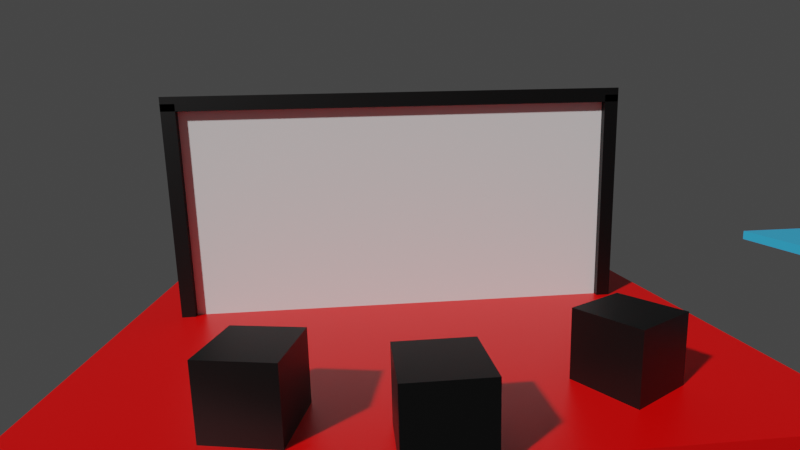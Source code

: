 # Source: PortalDemo.blend  (saved by Blender 3.1.7; exported with 4.5.12 LTS)
import bpy
from mathutils import Matrix  # noqa: F401  (used for matrix-valued properties, if any)

bpy.ops.wm.read_factory_settings(use_empty=True)
scene = bpy.context.scene
scene.name = 'Scene'

# ---- collections
col_collection = bpy.data.collections.new('Collection'); scene.collection.children.link(col_collection)
col_gate = bpy.data.collections.new('Gate'); col_collection.children.link(col_gate)
col_gate_001 = bpy.data.collections.new('Gate.001'); col_collection.children.link(col_gate_001)

# ---- materials (node trees are filled in below, after node groups)
mat_material = bpy.data.materials.new('Material')
mat_material.alpha_threshold = 0.0
mat_material.use_transparent_shadow = False
mat_material.line_color = (0.0, 0.0, 0.0, 1.0)
mat_material_001 = bpy.data.materials.new('Material.001')
mat_material_001.alpha_threshold = 0.0
mat_material_001.use_transparent_shadow = False
mat_material_001.line_color = (0.0, 0.0, 0.0, 1.0)
mat_render_0 = bpy.data.materials.new('render_0')
mat_render_0.use_transparent_shadow = False
mat_render_1 = bpy.data.materials.new('render_1')
mat_render_1.use_transparent_shadow = False
mat_black = bpy.data.materials.new('Black')
mat_black.use_transparent_shadow = False
mat_black_001 = bpy.data.materials.new('Black.001')
mat_black_001.use_transparent_shadow = False
mat_black_002 = bpy.data.materials.new('Black.002')
mat_black_002.use_transparent_shadow = False
mat_black_003 = bpy.data.materials.new('Black.003')
mat_black_003.use_transparent_shadow = False
mat_black_004 = bpy.data.materials.new('Black.004')
mat_black_004.use_transparent_shadow = False
mat_black_005 = bpy.data.materials.new('Black.005')
mat_black_005.use_transparent_shadow = False
mat_black_006 = bpy.data.materials.new('Black.006')
mat_black_006.use_transparent_shadow = False
mat_black_007 = bpy.data.materials.new('Black.007')
mat_black_007.use_transparent_shadow = False
mat_black_008 = bpy.data.materials.new('Black.008')
mat_black_008.use_transparent_shadow = False
mat_black_009 = bpy.data.materials.new('Black.009')
mat_black_009.use_transparent_shadow = False
mat_black_010 = bpy.data.materials.new('Black.010')
mat_black_010.use_transparent_shadow = False
mat_black_011 = bpy.data.materials.new('Black.011')
mat_black_011.use_transparent_shadow = False
mat_black_012 = bpy.data.materials.new('Black.012')
mat_black_012.use_transparent_shadow = False
mat_black_013 = bpy.data.materials.new('Black.013')
mat_black_013.use_transparent_shadow = False

# ---- material node trees
mat_material.use_nodes = True; mat_material.node_tree.nodes.clear()
_N = mat_material.node_tree.nodes; _L = mat_material.node_tree.links
n0 = _N.new('ShaderNodeOutputMaterial'); n0.name = 'Material Output'; n0.location = (300, 300)
n1 = _N.new('ShaderNodeBsdfPrincipled'); n1.name = 'Principled BSDF'; n1.location = (10, 300)
n1.distribution = 'GGX'
n1.subsurface_method = 'RANDOM_WALK_SKIN'
n1.inputs[0].default_value = (0.8, 0.0, 0.0, 1.0)
n1.inputs[2].default_value = 0.4
n1.inputs[3].default_value = 1.45
n1.inputs[27].default_value = (0.0, 0.0, 0.0, 1.0)
n1.inputs[28].default_value = 1.0
_L.new(n1.outputs[0], n0.inputs[0])
n0.is_active_output = True
mat_material_001.use_nodes = True; mat_material_001.node_tree.nodes.clear()
_N = mat_material_001.node_tree.nodes; _L = mat_material_001.node_tree.links
n0 = _N.new('ShaderNodeOutputMaterial'); n0.name = 'Material Output'; n0.location = (300, 300)
n1 = _N.new('ShaderNodeBsdfPrincipled'); n1.name = 'Principled BSDF'; n1.location = (10, 300)
n1.distribution = 'GGX'
n1.subsurface_method = 'RANDOM_WALK_SKIN'
n1.inputs[0].default_value = (0.03916, 0.4409, 0.8, 1.0)
n1.inputs[2].default_value = 0.4
n1.inputs[3].default_value = 1.45
n1.inputs[27].default_value = (0.0, 0.0, 0.0, 1.0)
n1.inputs[28].default_value = 1.0
_L.new(n1.outputs[0], n0.inputs[0])
n0.is_active_output = True
mat_render_0.use_nodes = True; mat_render_0.node_tree.nodes.clear()
_N = mat_render_0.node_tree.nodes; _L = mat_render_0.node_tree.links
n0 = _N.new('ShaderNodeBsdfPrincipled'); n0.name = 'Principled BSDF'; n0.location = (10, 300)
n0.distribution = 'GGX'
n0.subsurface_method = 'RANDOM_WALK_SKIN'
n0.inputs[3].default_value = 1.45
n0.inputs[27].default_value = (0.0, 0.0, 0.0, 1.0)
n0.inputs[28].default_value = 1.0
n1 = _N.new('ShaderNodeOutputMaterial'); n1.name = 'Material Output'; n1.location = (300, 300)
_L.new(n0.outputs[0], n1.inputs[0])
n1.is_active_output = True
mat_render_1.use_nodes = True; mat_render_1.node_tree.nodes.clear()
_N = mat_render_1.node_tree.nodes; _L = mat_render_1.node_tree.links
n0 = _N.new('ShaderNodeBsdfPrincipled'); n0.name = 'Principled BSDF'; n0.location = (10, 300)
n0.distribution = 'GGX'
n0.subsurface_method = 'RANDOM_WALK_SKIN'
n0.inputs[3].default_value = 1.45
n0.inputs[27].default_value = (0.0, 0.0, 0.0, 1.0)
n0.inputs[28].default_value = 1.0
n1 = _N.new('ShaderNodeOutputMaterial'); n1.name = 'Material Output'; n1.location = (300, 300)
_L.new(n0.outputs[0], n1.inputs[0])
n1.is_active_output = True
mat_black.use_nodes = True; mat_black.node_tree.nodes.clear()
_N = mat_black.node_tree.nodes; _L = mat_black.node_tree.links
n0 = _N.new('ShaderNodeBsdfPrincipled'); n0.name = 'Principled BSDF'; n0.location = (10, 300)
n0.distribution = 'GGX'
n0.subsurface_method = 'RANDOM_WALK_SKIN'
n0.inputs[0].default_value = (0.0, 0.0, 0.0, 1.0)
n0.inputs[3].default_value = 1.45
n0.inputs[27].default_value = (0.0, 0.0, 0.0, 1.0)
n0.inputs[28].default_value = 1.0
n1 = _N.new('ShaderNodeOutputMaterial'); n1.name = 'Material Output'; n1.location = (300, 300)
_L.new(n0.outputs[0], n1.inputs[0])
n1.is_active_output = True
mat_black_001.use_nodes = True; mat_black_001.node_tree.nodes.clear()
_N = mat_black_001.node_tree.nodes; _L = mat_black_001.node_tree.links
n0 = _N.new('ShaderNodeBsdfPrincipled'); n0.name = 'Principled BSDF'; n0.location = (10, 300)
n0.distribution = 'GGX'
n0.subsurface_method = 'RANDOM_WALK_SKIN'
n0.inputs[0].default_value = (0.0, 0.0, 0.0, 1.0)
n0.inputs[3].default_value = 1.45
n0.inputs[27].default_value = (0.0, 0.0, 0.0, 1.0)
n0.inputs[28].default_value = 1.0
n1 = _N.new('ShaderNodeOutputMaterial'); n1.name = 'Material Output'; n1.location = (300, 300)
_L.new(n0.outputs[0], n1.inputs[0])
n1.is_active_output = True
mat_black_002.use_nodes = True; mat_black_002.node_tree.nodes.clear()
_N = mat_black_002.node_tree.nodes; _L = mat_black_002.node_tree.links
n0 = _N.new('ShaderNodeBsdfPrincipled'); n0.name = 'Principled BSDF'; n0.location = (10, 300)
n0.distribution = 'GGX'
n0.subsurface_method = 'RANDOM_WALK_SKIN'
n0.inputs[0].default_value = (0.0, 0.0, 0.0, 1.0)
n0.inputs[3].default_value = 1.45
n0.inputs[27].default_value = (0.0, 0.0, 0.0, 1.0)
n0.inputs[28].default_value = 1.0
n1 = _N.new('ShaderNodeOutputMaterial'); n1.name = 'Material Output'; n1.location = (300, 300)
_L.new(n0.outputs[0], n1.inputs[0])
n1.is_active_output = True
mat_black_003.use_nodes = True; mat_black_003.node_tree.nodes.clear()
_N = mat_black_003.node_tree.nodes; _L = mat_black_003.node_tree.links
n0 = _N.new('ShaderNodeBsdfPrincipled'); n0.name = 'Principled BSDF'; n0.location = (10, 300)
n0.distribution = 'GGX'
n0.subsurface_method = 'RANDOM_WALK_SKIN'
n0.inputs[0].default_value = (0.0, 0.0, 0.0, 1.0)
n0.inputs[3].default_value = 1.45
n0.inputs[27].default_value = (0.0, 0.0, 0.0, 1.0)
n0.inputs[28].default_value = 1.0
n1 = _N.new('ShaderNodeOutputMaterial'); n1.name = 'Material Output'; n1.location = (300, 300)
_L.new(n0.outputs[0], n1.inputs[0])
n1.is_active_output = True
mat_black_004.use_nodes = True; mat_black_004.node_tree.nodes.clear()
_N = mat_black_004.node_tree.nodes; _L = mat_black_004.node_tree.links
n0 = _N.new('ShaderNodeBsdfPrincipled'); n0.name = 'Principled BSDF'; n0.location = (10, 300)
n0.distribution = 'GGX'
n0.subsurface_method = 'RANDOM_WALK_SKIN'
n0.inputs[0].default_value = (0.0, 0.0, 0.0, 1.0)
n0.inputs[3].default_value = 1.45
n0.inputs[27].default_value = (0.0, 0.0, 0.0, 1.0)
n0.inputs[28].default_value = 1.0
n1 = _N.new('ShaderNodeOutputMaterial'); n1.name = 'Material Output'; n1.location = (300, 300)
_L.new(n0.outputs[0], n1.inputs[0])
n1.is_active_output = True
mat_black_005.use_nodes = True; mat_black_005.node_tree.nodes.clear()
_N = mat_black_005.node_tree.nodes; _L = mat_black_005.node_tree.links
n0 = _N.new('ShaderNodeBsdfPrincipled'); n0.name = 'Principled BSDF'; n0.location = (10, 300)
n0.distribution = 'GGX'
n0.subsurface_method = 'RANDOM_WALK_SKIN'
n0.inputs[0].default_value = (0.0, 0.0, 0.0, 1.0)
n0.inputs[3].default_value = 1.45
n0.inputs[27].default_value = (0.0, 0.0, 0.0, 1.0)
n0.inputs[28].default_value = 1.0
n1 = _N.new('ShaderNodeOutputMaterial'); n1.name = 'Material Output'; n1.location = (300, 300)
_L.new(n0.outputs[0], n1.inputs[0])
n1.is_active_output = True
mat_black_006.use_nodes = True; mat_black_006.node_tree.nodes.clear()
_N = mat_black_006.node_tree.nodes; _L = mat_black_006.node_tree.links
n0 = _N.new('ShaderNodeBsdfPrincipled'); n0.name = 'Principled BSDF'; n0.location = (10, 300)
n0.distribution = 'GGX'
n0.subsurface_method = 'RANDOM_WALK_SKIN'
n0.inputs[0].default_value = (0.0, 0.0, 0.0, 1.0)
n0.inputs[3].default_value = 1.45
n0.inputs[27].default_value = (0.0, 0.0, 0.0, 1.0)
n0.inputs[28].default_value = 1.0
n1 = _N.new('ShaderNodeOutputMaterial'); n1.name = 'Material Output'; n1.location = (300, 300)
_L.new(n0.outputs[0], n1.inputs[0])
n1.is_active_output = True
mat_black_007.use_nodes = True; mat_black_007.node_tree.nodes.clear()
_N = mat_black_007.node_tree.nodes; _L = mat_black_007.node_tree.links
n0 = _N.new('ShaderNodeBsdfPrincipled'); n0.name = 'Principled BSDF'; n0.location = (10, 300)
n0.distribution = 'GGX'
n0.subsurface_method = 'RANDOM_WALK_SKIN'
n0.inputs[0].default_value = (0.0, 0.0, 0.0, 1.0)
n0.inputs[3].default_value = 1.45
n0.inputs[27].default_value = (0.0, 0.0, 0.0, 1.0)
n0.inputs[28].default_value = 1.0
n1 = _N.new('ShaderNodeOutputMaterial'); n1.name = 'Material Output'; n1.location = (300, 300)
_L.new(n0.outputs[0], n1.inputs[0])
n1.is_active_output = True
mat_black_008.use_nodes = True; mat_black_008.node_tree.nodes.clear()
_N = mat_black_008.node_tree.nodes; _L = mat_black_008.node_tree.links
n0 = _N.new('ShaderNodeBsdfPrincipled'); n0.name = 'Principled BSDF'; n0.location = (10, 300)
n0.distribution = 'GGX'
n0.subsurface_method = 'RANDOM_WALK_SKIN'
n0.inputs[0].default_value = (0.0, 0.0, 0.0, 1.0)
n0.inputs[3].default_value = 1.45
n0.inputs[27].default_value = (0.0, 0.0, 0.0, 1.0)
n0.inputs[28].default_value = 1.0
n1 = _N.new('ShaderNodeOutputMaterial'); n1.name = 'Material Output'; n1.location = (300, 300)
_L.new(n0.outputs[0], n1.inputs[0])
n1.is_active_output = True
mat_black_009.use_nodes = True; mat_black_009.node_tree.nodes.clear()
_N = mat_black_009.node_tree.nodes; _L = mat_black_009.node_tree.links
n0 = _N.new('ShaderNodeBsdfPrincipled'); n0.name = 'Principled BSDF'; n0.location = (10, 300)
n0.distribution = 'GGX'
n0.subsurface_method = 'RANDOM_WALK_SKIN'
n0.inputs[0].default_value = (0.0, 0.0, 0.0, 1.0)
n0.inputs[3].default_value = 1.45
n0.inputs[27].default_value = (0.0, 0.0, 0.0, 1.0)
n0.inputs[28].default_value = 1.0
n1 = _N.new('ShaderNodeOutputMaterial'); n1.name = 'Material Output'; n1.location = (300, 300)
_L.new(n0.outputs[0], n1.inputs[0])
n1.is_active_output = True
mat_black_010.use_nodes = True; mat_black_010.node_tree.nodes.clear()
_N = mat_black_010.node_tree.nodes; _L = mat_black_010.node_tree.links
n0 = _N.new('ShaderNodeBsdfPrincipled'); n0.name = 'Principled BSDF'; n0.location = (10, 300)
n0.distribution = 'GGX'
n0.subsurface_method = 'RANDOM_WALK_SKIN'
n0.inputs[0].default_value = (0.0, 0.0, 0.0, 1.0)
n0.inputs[3].default_value = 1.45
n0.inputs[27].default_value = (0.0, 0.0, 0.0, 1.0)
n0.inputs[28].default_value = 1.0
n1 = _N.new('ShaderNodeOutputMaterial'); n1.name = 'Material Output'; n1.location = (300, 300)
_L.new(n0.outputs[0], n1.inputs[0])
n1.is_active_output = True
mat_black_011.use_nodes = True; mat_black_011.node_tree.nodes.clear()
_N = mat_black_011.node_tree.nodes; _L = mat_black_011.node_tree.links
n0 = _N.new('ShaderNodeBsdfPrincipled'); n0.name = 'Principled BSDF'; n0.location = (10, 300)
n0.distribution = 'GGX'
n0.subsurface_method = 'RANDOM_WALK_SKIN'
n0.inputs[0].default_value = (0.0, 0.0, 0.0, 1.0)
n0.inputs[3].default_value = 1.45
n0.inputs[27].default_value = (0.0, 0.0, 0.0, 1.0)
n0.inputs[28].default_value = 1.0
n1 = _N.new('ShaderNodeOutputMaterial'); n1.name = 'Material Output'; n1.location = (300, 300)
_L.new(n0.outputs[0], n1.inputs[0])
n1.is_active_output = True
mat_black_012.use_nodes = True; mat_black_012.node_tree.nodes.clear()
_N = mat_black_012.node_tree.nodes; _L = mat_black_012.node_tree.links
n0 = _N.new('ShaderNodeBsdfPrincipled'); n0.name = 'Principled BSDF'; n0.location = (10, 300)
n0.distribution = 'GGX'
n0.subsurface_method = 'RANDOM_WALK_SKIN'
n0.inputs[0].default_value = (0.0, 0.0, 0.0, 1.0)
n0.inputs[3].default_value = 1.45
n0.inputs[27].default_value = (0.0, 0.0, 0.0, 1.0)
n0.inputs[28].default_value = 1.0
n1 = _N.new('ShaderNodeOutputMaterial'); n1.name = 'Material Output'; n1.location = (300, 300)
_L.new(n0.outputs[0], n1.inputs[0])
n1.is_active_output = True
mat_black_013.use_nodes = True; mat_black_013.node_tree.nodes.clear()
_N = mat_black_013.node_tree.nodes; _L = mat_black_013.node_tree.links
n0 = _N.new('ShaderNodeBsdfPrincipled'); n0.name = 'Principled BSDF'; n0.location = (10, 300)
n0.distribution = 'GGX'
n0.subsurface_method = 'RANDOM_WALK_SKIN'
n0.inputs[0].default_value = (0.0, 0.0, 0.0, 1.0)
n0.inputs[3].default_value = 1.45
n0.inputs[27].default_value = (0.0, 0.0, 0.0, 1.0)
n0.inputs[28].default_value = 1.0
n1 = _N.new('ShaderNodeOutputMaterial'); n1.name = 'Material Output'; n1.location = (300, 300)
_L.new(n0.outputs[0], n1.inputs[0])
n1.is_active_output = True

# ---- world
world_world = bpy.data.worlds.new('World'); scene.world = world_world
world_world.use_nodes = True; world_world.node_tree.nodes.clear()
_N = world_world.node_tree.nodes; _L = world_world.node_tree.links
n0 = _N.new('ShaderNodeOutputWorld'); n0.name = 'World Output'; n0.location = (300, 300)
n1 = _N.new('ShaderNodeBackground'); n1.name = 'Background'; n1.location = (10, 300)
n1.inputs[0].default_value = (0.05088, 0.05088, 0.05088, 1.0)
_L.new(n1.outputs[0], n0.inputs[0])
n0.is_active_output = True
world_world.color = (0.05088, 0.05088, 0.05088)
world_world.use_sun_shadow = False
world_world.sun_shadow_jitter_overblur = 0.0

# ---- cameras
cam_camera = bpy.data.cameras.new('Camera')
cam_camera.clip_end = 100.0
cam_camera.lens = 23.46
cam_camera.ortho_scale = 7.314
cam_camera.lens_unit = 'FOV'

# ---- meshes
me_cube = bpy.data.meshes.new('Cube')
me_cube.from_pydata([(1.0, 1.0, 1.0), (1.0, 1.0, -1.0), (1.0, -1.0, 1.0), (1.0, -1.0, -1.0), (-1.0, 1.0, 1.0), (-1.0, 1.0, -1.0), (-1.0, -1.0, 1.0), (-1.0, -1.0, -1.0)], [], [(0, 4, 6, 2), (3, 2, 6, 7), (7, 6, 4, 5), (5, 1, 3, 7), (1, 0, 2, 3), (5, 4, 0, 1)])
_uv = me_cube.uv_layers.new(name='UVMap')
_uv.uv.foreach_set('vector', [0.625, 0.5, 0.875, 0.5, 0.875, 0.75, 0.625, 0.75, 0.375, 0.75, 0.625, 0.75, 0.625, 1.0, 0.375, 1.0, 0.375, 0.0, 0.625, 0.0, 0.625, 0.25, 0.375, 0.25, 0.125, 0.5, 0.375, 0.5, 0.375, 0.75, 0.125, 0.75, 0.375, 0.5, 0.625, 0.5, 0.625, 0.75, 0.375, 0.75, 0.375, 0.25, 0.625, 0.25, 0.625, 0.5, 0.375, 0.5])
me_cube.materials.append(mat_material)
me_cube.use_remesh_preserve_volume = False
me_cube.use_remesh_preserve_attributes = False
me_cube.use_mirror_vertex_groups = False
me_cube.update()
me_cube_001 = bpy.data.meshes.new('Cube.001')
me_cube_001.from_pydata([(1.0, 1.0, 1.0), (1.0, 1.0, -1.0), (1.0, -1.0, 1.0), (1.0, -1.0, -1.0), (-1.0, 1.0, 1.0), (-1.0, 1.0, -1.0), (-1.0, -1.0, 1.0), (-1.0, -1.0, -1.0)], [], [(0, 4, 6, 2), (3, 2, 6, 7), (7, 6, 4, 5), (5, 1, 3, 7), (1, 0, 2, 3), (5, 4, 0, 1)])
_uv = me_cube_001.uv_layers.new(name='UVMap')
_uv.uv.foreach_set('vector', [0.625, 0.5, 0.875, 0.5, 0.875, 0.75, 0.625, 0.75, 0.375, 0.75, 0.625, 0.75, 0.625, 1.0, 0.375, 1.0, 0.375, 0.0, 0.625, 0.0, 0.625, 0.25, 0.375, 0.25, 0.125, 0.5, 0.375, 0.5, 0.375, 0.75, 0.125, 0.75, 0.375, 0.5, 0.625, 0.5, 0.625, 0.75, 0.375, 0.75, 0.375, 0.25, 0.625, 0.25, 0.625, 0.5, 0.375, 0.5])
me_cube_001.materials.append(mat_material_001)
me_cube_001.use_remesh_preserve_volume = False
me_cube_001.use_remesh_preserve_attributes = False
me_cube_001.use_mirror_vertex_groups = False
me_cube_001.update()
me_plane = bpy.data.meshes.new('Plane')
me_plane.from_pydata([(-1.0, -1.0, 0.0), (1.0, -1.0, 0.0), (-1.0, 1.0, 0.0), (1.0, 1.0, 0.0)], [], [(0, 1, 3, 2)])
_uv = me_plane.uv_layers.new(name='UVMap')
_uv.uv.foreach_set('vector', [0.0, 0.0, 1.0, 0.0, 1.0, 1.0, 0.0, 1.0])
me_plane.materials.append(mat_render_0)
me_plane.use_remesh_fix_poles = True
me_plane.use_remesh_preserve_attributes = False
me_plane.update()
me_plane_002 = bpy.data.meshes.new('Plane.002')
me_plane_002.from_pydata([(-1.0, -1.0, 0.0), (1.0, -1.0, 0.0), (-1.0, 1.0, 0.0), (1.0, 1.0, 0.0)], [], [(0, 1, 3, 2)])
_uv = me_plane_002.uv_layers.new(name='UVMap')
_uv.uv.foreach_set('vector', [0.0, 0.0, 1.0, 0.0, 1.0, 1.0, 0.0, 1.0])
me_plane_002.materials.append(mat_render_1)
me_plane_002.use_remesh_fix_poles = True
me_plane_002.use_remesh_preserve_attributes = False
me_plane_002.update()
me_cube_002 = bpy.data.meshes.new('Cube.002')
me_cube_002.from_pydata([(-1.0, -1.0, -1.0), (-1.0, -1.0, 1.0), (-1.0, 1.0, -1.0), (-1.0, 1.0, 1.0), (1.0, -1.0, -1.0), (1.0, -1.0, 1.0), (1.0, 1.0, -1.0), (1.0, 1.0, 1.0)], [], [(0, 1, 3, 2), (2, 3, 7, 6), (6, 7, 5, 4), (4, 5, 1, 0), (2, 6, 4, 0), (7, 3, 1, 5)])
_uv = me_cube_002.uv_layers.new(name='UVMap')
_uv.uv.foreach_set('vector', [0.375, 0.0, 0.625, 0.0, 0.625, 0.25, 0.375, 0.25, 0.375, 0.25, 0.625, 0.25, 0.625, 0.5, 0.375, 0.5, 0.375, 0.5, 0.625, 0.5, 0.625, 0.75, 0.375, 0.75, 0.375, 0.75, 0.625, 0.75, 0.625, 1.0, 0.375, 1.0, 0.125, 0.5, 0.375, 0.5, 0.375, 0.75, 0.125, 0.75, 0.625, 0.5, 0.875, 0.5, 0.875, 0.75, 0.625, 0.75])
me_cube_002.materials.append(mat_black)
me_cube_002.use_remesh_fix_poles = True
me_cube_002.use_remesh_preserve_attributes = False
me_cube_002.update()
me_cube_003 = bpy.data.meshes.new('Cube.003')
me_cube_003.from_pydata([(-1.0, -1.0, -1.0), (-1.0, -1.0, 1.0), (-1.0, 1.0, -1.0), (-1.0, 1.0, 1.0), (1.0, -1.0, -1.0), (1.0, -1.0, 1.0), (1.0, 1.0, -1.0), (1.0, 1.0, 1.0)], [], [(0, 1, 3, 2), (2, 3, 7, 6), (6, 7, 5, 4), (4, 5, 1, 0), (2, 6, 4, 0), (7, 3, 1, 5)])
_uv = me_cube_003.uv_layers.new(name='UVMap')
_uv.uv.foreach_set('vector', [0.375, 0.0, 0.625, 0.0, 0.625, 0.25, 0.375, 0.25, 0.375, 0.25, 0.625, 0.25, 0.625, 0.5, 0.375, 0.5, 0.375, 0.5, 0.625, 0.5, 0.625, 0.75, 0.375, 0.75, 0.375, 0.75, 0.625, 0.75, 0.625, 1.0, 0.375, 1.0, 0.125, 0.5, 0.375, 0.5, 0.375, 0.75, 0.125, 0.75, 0.625, 0.5, 0.875, 0.5, 0.875, 0.75, 0.625, 0.75])
me_cube_003.materials.append(mat_black)
me_cube_003.use_remesh_fix_poles = True
me_cube_003.use_remesh_preserve_attributes = False
me_cube_003.update()
me_cube_004 = bpy.data.meshes.new('Cube.004')
me_cube_004.from_pydata([(-1.0, -1.0, -1.0), (-1.0, -1.0, 1.0), (-1.0, 1.0, -1.0), (-1.0, 1.0, 1.0), (1.0, -1.0, -1.0), (1.0, -1.0, 1.0), (1.0, 1.0, -1.0), (1.0, 1.0, 1.0)], [], [(0, 1, 3, 2), (2, 3, 7, 6), (6, 7, 5, 4), (4, 5, 1, 0), (2, 6, 4, 0), (7, 3, 1, 5)])
_uv = me_cube_004.uv_layers.new(name='UVMap')
_uv.uv.foreach_set('vector', [0.375, 0.0, 0.625, 0.0, 0.625, 0.25, 0.375, 0.25, 0.375, 0.25, 0.625, 0.25, 0.625, 0.5, 0.375, 0.5, 0.375, 0.5, 0.625, 0.5, 0.625, 0.75, 0.375, 0.75, 0.375, 0.75, 0.625, 0.75, 0.625, 1.0, 0.375, 1.0, 0.125, 0.5, 0.375, 0.5, 0.375, 0.75, 0.125, 0.75, 0.625, 0.5, 0.875, 0.5, 0.875, 0.75, 0.625, 0.75])
me_cube_004.materials.append(mat_black)
me_cube_004.use_remesh_fix_poles = True
me_cube_004.use_remesh_preserve_attributes = False
me_cube_004.update()
me_cube_008 = bpy.data.meshes.new('Cube.008')
me_cube_008.from_pydata([(-1.0, -1.0, -1.0), (-1.0, -1.0, 1.0), (-1.0, 1.0, -1.0), (-1.0, 1.0, 1.0), (1.0, -1.0, -1.0), (1.0, -1.0, 1.0), (1.0, 1.0, -1.0), (1.0, 1.0, 1.0)], [], [(0, 1, 3, 2), (2, 3, 7, 6), (6, 7, 5, 4), (4, 5, 1, 0), (2, 6, 4, 0), (7, 3, 1, 5)])
_uv = me_cube_008.uv_layers.new(name='UVMap')
_uv.uv.foreach_set('vector', [0.375, 0.0, 0.625, 0.0, 0.625, 0.25, 0.375, 0.25, 0.375, 0.25, 0.625, 0.25, 0.625, 0.5, 0.375, 0.5, 0.375, 0.5, 0.625, 0.5, 0.625, 0.75, 0.375, 0.75, 0.375, 0.75, 0.625, 0.75, 0.625, 1.0, 0.375, 1.0, 0.125, 0.5, 0.375, 0.5, 0.375, 0.75, 0.125, 0.75, 0.625, 0.5, 0.875, 0.5, 0.875, 0.75, 0.625, 0.75])
me_cube_008.materials.append(mat_black)
me_cube_008.use_remesh_fix_poles = True
me_cube_008.use_remesh_preserve_attributes = False
me_cube_008.update()
me_cube_009 = bpy.data.meshes.new('Cube.009')
me_cube_009.from_pydata([(-1.0, -1.0, -1.0), (-1.0, -1.0, 1.0), (-1.0, 1.0, -1.0), (-1.0, 1.0, 1.0), (1.0, -1.0, -1.0), (1.0, -1.0, 1.0), (1.0, 1.0, -1.0), (1.0, 1.0, 1.0)], [], [(0, 1, 3, 2), (2, 3, 7, 6), (6, 7, 5, 4), (4, 5, 1, 0), (2, 6, 4, 0), (7, 3, 1, 5)])
_uv = me_cube_009.uv_layers.new(name='UVMap')
_uv.uv.foreach_set('vector', [0.375, 0.0, 0.625, 0.0, 0.625, 0.25, 0.375, 0.25, 0.375, 0.25, 0.625, 0.25, 0.625, 0.5, 0.375, 0.5, 0.375, 0.5, 0.625, 0.5, 0.625, 0.75, 0.375, 0.75, 0.375, 0.75, 0.625, 0.75, 0.625, 1.0, 0.375, 1.0, 0.125, 0.5, 0.375, 0.5, 0.375, 0.75, 0.125, 0.75, 0.625, 0.5, 0.875, 0.5, 0.875, 0.75, 0.625, 0.75])
me_cube_009.materials.append(mat_black_001)
me_cube_009.use_remesh_fix_poles = True
me_cube_009.use_remesh_preserve_attributes = False
me_cube_009.update()
me_cube_010 = bpy.data.meshes.new('Cube.010')
me_cube_010.from_pydata([(-1.0, -1.0, -1.0), (-1.0, -1.0, 1.0), (-1.0, 1.0, -1.0), (-1.0, 1.0, 1.0), (1.0, -1.0, -1.0), (1.0, -1.0, 1.0), (1.0, 1.0, -1.0), (1.0, 1.0, 1.0)], [], [(0, 1, 3, 2), (2, 3, 7, 6), (6, 7, 5, 4), (4, 5, 1, 0), (2, 6, 4, 0), (7, 3, 1, 5)])
_uv = me_cube_010.uv_layers.new(name='UVMap')
_uv.uv.foreach_set('vector', [0.375, 0.0, 0.625, 0.0, 0.625, 0.25, 0.375, 0.25, 0.375, 0.25, 0.625, 0.25, 0.625, 0.5, 0.375, 0.5, 0.375, 0.5, 0.625, 0.5, 0.625, 0.75, 0.375, 0.75, 0.375, 0.75, 0.625, 0.75, 0.625, 1.0, 0.375, 1.0, 0.125, 0.5, 0.375, 0.5, 0.375, 0.75, 0.125, 0.75, 0.625, 0.5, 0.875, 0.5, 0.875, 0.75, 0.625, 0.75])
me_cube_010.materials.append(mat_black_002)
me_cube_010.use_remesh_fix_poles = True
me_cube_010.use_remesh_preserve_attributes = False
me_cube_010.update()
me_cube_011 = bpy.data.meshes.new('Cube.011')
me_cube_011.from_pydata([(-1.0, -1.0, -1.0), (-1.0, -1.0, 1.0), (-1.0, 1.0, -1.0), (-1.0, 1.0, 1.0), (1.0, -1.0, -1.0), (1.0, -1.0, 1.0), (1.0, 1.0, -1.0), (1.0, 1.0, 1.0)], [], [(0, 1, 3, 2), (2, 3, 7, 6), (6, 7, 5, 4), (4, 5, 1, 0), (2, 6, 4, 0), (7, 3, 1, 5)])
_uv = me_cube_011.uv_layers.new(name='UVMap')
_uv.uv.foreach_set('vector', [0.375, 0.0, 0.625, 0.0, 0.625, 0.25, 0.375, 0.25, 0.375, 0.25, 0.625, 0.25, 0.625, 0.5, 0.375, 0.5, 0.375, 0.5, 0.625, 0.5, 0.625, 0.75, 0.375, 0.75, 0.375, 0.75, 0.625, 0.75, 0.625, 1.0, 0.375, 1.0, 0.125, 0.5, 0.375, 0.5, 0.375, 0.75, 0.125, 0.75, 0.625, 0.5, 0.875, 0.5, 0.875, 0.75, 0.625, 0.75])
me_cube_011.materials.append(mat_black_003)
me_cube_011.use_remesh_fix_poles = True
me_cube_011.use_remesh_preserve_attributes = False
me_cube_011.update()
me_cube_012 = bpy.data.meshes.new('Cube.012')
me_cube_012.from_pydata([(-1.0, -1.0, -1.0), (-1.0, -1.0, 1.0), (-1.0, 1.0, -1.0), (-1.0, 1.0, 1.0), (1.0, -1.0, -1.0), (1.0, -1.0, 1.0), (1.0, 1.0, -1.0), (1.0, 1.0, 1.0)], [], [(0, 1, 3, 2), (2, 3, 7, 6), (6, 7, 5, 4), (4, 5, 1, 0), (2, 6, 4, 0), (7, 3, 1, 5)])
_uv = me_cube_012.uv_layers.new(name='UVMap')
_uv.uv.foreach_set('vector', [0.375, 0.0, 0.625, 0.0, 0.625, 0.25, 0.375, 0.25, 0.375, 0.25, 0.625, 0.25, 0.625, 0.5, 0.375, 0.5, 0.375, 0.5, 0.625, 0.5, 0.625, 0.75, 0.375, 0.75, 0.375, 0.75, 0.625, 0.75, 0.625, 1.0, 0.375, 1.0, 0.125, 0.5, 0.375, 0.5, 0.375, 0.75, 0.125, 0.75, 0.625, 0.5, 0.875, 0.5, 0.875, 0.75, 0.625, 0.75])
me_cube_012.materials.append(mat_black_004)
me_cube_012.use_remesh_fix_poles = True
me_cube_012.use_remesh_preserve_attributes = False
me_cube_012.update()
me_cube_013 = bpy.data.meshes.new('Cube.013')
me_cube_013.from_pydata([(-1.0, -1.0, -1.0), (-1.0, -1.0, 1.0), (-1.0, 1.0, -1.0), (-1.0, 1.0, 1.0), (1.0, -1.0, -1.0), (1.0, -1.0, 1.0), (1.0, 1.0, -1.0), (1.0, 1.0, 1.0)], [], [(0, 1, 3, 2), (2, 3, 7, 6), (6, 7, 5, 4), (4, 5, 1, 0), (2, 6, 4, 0), (7, 3, 1, 5)])
_uv = me_cube_013.uv_layers.new(name='UVMap')
_uv.uv.foreach_set('vector', [0.375, 0.0, 0.625, 0.0, 0.625, 0.25, 0.375, 0.25, 0.375, 0.25, 0.625, 0.25, 0.625, 0.5, 0.375, 0.5, 0.375, 0.5, 0.625, 0.5, 0.625, 0.75, 0.375, 0.75, 0.375, 0.75, 0.625, 0.75, 0.625, 1.0, 0.375, 1.0, 0.125, 0.5, 0.375, 0.5, 0.375, 0.75, 0.125, 0.75, 0.625, 0.5, 0.875, 0.5, 0.875, 0.75, 0.625, 0.75])
me_cube_013.materials.append(mat_black_005)
me_cube_013.use_remesh_fix_poles = True
me_cube_013.use_remesh_preserve_attributes = False
me_cube_013.update()
me_cube_014 = bpy.data.meshes.new('Cube.014')
me_cube_014.from_pydata([(-1.0, -1.0, -1.0), (-1.0, -1.0, 1.0), (-1.0, 1.0, -1.0), (-1.0, 1.0, 1.0), (1.0, -1.0, -1.0), (1.0, -1.0, 1.0), (1.0, 1.0, -1.0), (1.0, 1.0, 1.0)], [], [(0, 1, 3, 2), (2, 3, 7, 6), (6, 7, 5, 4), (4, 5, 1, 0), (2, 6, 4, 0), (7, 3, 1, 5)])
_uv = me_cube_014.uv_layers.new(name='UVMap')
_uv.uv.foreach_set('vector', [0.375, 0.0, 0.625, 0.0, 0.625, 0.25, 0.375, 0.25, 0.375, 0.25, 0.625, 0.25, 0.625, 0.5, 0.375, 0.5, 0.375, 0.5, 0.625, 0.5, 0.625, 0.75, 0.375, 0.75, 0.375, 0.75, 0.625, 0.75, 0.625, 1.0, 0.375, 1.0, 0.125, 0.5, 0.375, 0.5, 0.375, 0.75, 0.125, 0.75, 0.625, 0.5, 0.875, 0.5, 0.875, 0.75, 0.625, 0.75])
me_cube_014.materials.append(mat_black_006)
me_cube_014.use_remesh_fix_poles = True
me_cube_014.use_remesh_preserve_attributes = False
me_cube_014.update()
me_cube_015 = bpy.data.meshes.new('Cube.015')
me_cube_015.from_pydata([(-1.0, -1.0, -1.0), (-1.0, -1.0, 1.0), (-1.0, 1.0, -1.0), (-1.0, 1.0, 1.0), (1.0, -1.0, -1.0), (1.0, -1.0, 1.0), (1.0, 1.0, -1.0), (1.0, 1.0, 1.0)], [], [(0, 1, 3, 2), (2, 3, 7, 6), (6, 7, 5, 4), (4, 5, 1, 0), (2, 6, 4, 0), (7, 3, 1, 5)])
_uv = me_cube_015.uv_layers.new(name='UVMap')
_uv.uv.foreach_set('vector', [0.375, 0.0, 0.625, 0.0, 0.625, 0.25, 0.375, 0.25, 0.375, 0.25, 0.625, 0.25, 0.625, 0.5, 0.375, 0.5, 0.375, 0.5, 0.625, 0.5, 0.625, 0.75, 0.375, 0.75, 0.375, 0.75, 0.625, 0.75, 0.625, 1.0, 0.375, 1.0, 0.125, 0.5, 0.375, 0.5, 0.375, 0.75, 0.125, 0.75, 0.625, 0.5, 0.875, 0.5, 0.875, 0.75, 0.625, 0.75])
me_cube_015.materials.append(mat_black_007)
me_cube_015.use_remesh_fix_poles = True
me_cube_015.use_remesh_preserve_attributes = False
me_cube_015.update()
me_cube_016 = bpy.data.meshes.new('Cube.016')
me_cube_016.from_pydata([(-1.0, -1.0, -1.0), (-1.0, -1.0, 1.0), (-1.0, 1.0, -1.0), (-1.0, 1.0, 1.0), (1.0, -1.0, -1.0), (1.0, -1.0, 1.0), (1.0, 1.0, -1.0), (1.0, 1.0, 1.0)], [], [(0, 1, 3, 2), (2, 3, 7, 6), (6, 7, 5, 4), (4, 5, 1, 0), (2, 6, 4, 0), (7, 3, 1, 5)])
_uv = me_cube_016.uv_layers.new(name='UVMap')
_uv.uv.foreach_set('vector', [0.375, 0.0, 0.625, 0.0, 0.625, 0.25, 0.375, 0.25, 0.375, 0.25, 0.625, 0.25, 0.625, 0.5, 0.375, 0.5, 0.375, 0.5, 0.625, 0.5, 0.625, 0.75, 0.375, 0.75, 0.375, 0.75, 0.625, 0.75, 0.625, 1.0, 0.375, 1.0, 0.125, 0.5, 0.375, 0.5, 0.375, 0.75, 0.125, 0.75, 0.625, 0.5, 0.875, 0.5, 0.875, 0.75, 0.625, 0.75])
me_cube_016.materials.append(mat_black_008)
me_cube_016.use_remesh_fix_poles = True
me_cube_016.use_remesh_preserve_attributes = False
me_cube_016.update()
me_cube_017 = bpy.data.meshes.new('Cube.017')
me_cube_017.from_pydata([(-1.0, -1.0, -1.0), (-1.0, -1.0, 1.0), (-1.0, 1.0, -1.0), (-1.0, 1.0, 1.0), (1.0, -1.0, -1.0), (1.0, -1.0, 1.0), (1.0, 1.0, -1.0), (1.0, 1.0, 1.0)], [], [(0, 1, 3, 2), (2, 3, 7, 6), (6, 7, 5, 4), (4, 5, 1, 0), (2, 6, 4, 0), (7, 3, 1, 5)])
_uv = me_cube_017.uv_layers.new(name='UVMap')
_uv.uv.foreach_set('vector', [0.375, 0.0, 0.625, 0.0, 0.625, 0.25, 0.375, 0.25, 0.375, 0.25, 0.625, 0.25, 0.625, 0.5, 0.375, 0.5, 0.375, 0.5, 0.625, 0.5, 0.625, 0.75, 0.375, 0.75, 0.375, 0.75, 0.625, 0.75, 0.625, 1.0, 0.375, 1.0, 0.125, 0.5, 0.375, 0.5, 0.375, 0.75, 0.125, 0.75, 0.625, 0.5, 0.875, 0.5, 0.875, 0.75, 0.625, 0.75])
me_cube_017.materials.append(mat_black_009)
me_cube_017.use_remesh_fix_poles = True
me_cube_017.use_remesh_preserve_attributes = False
me_cube_017.update()
me_cube_018 = bpy.data.meshes.new('Cube.018')
me_cube_018.from_pydata([(-1.0, -1.0, -1.0), (-1.0, -1.0, 1.0), (-1.0, 1.0, -1.0), (-1.0, 1.0, 1.0), (1.0, -1.0, -1.0), (1.0, -1.0, 1.0), (1.0, 1.0, -1.0), (1.0, 1.0, 1.0)], [], [(0, 1, 3, 2), (2, 3, 7, 6), (6, 7, 5, 4), (4, 5, 1, 0), (2, 6, 4, 0), (7, 3, 1, 5)])
_uv = me_cube_018.uv_layers.new(name='UVMap')
_uv.uv.foreach_set('vector', [0.375, 0.0, 0.625, 0.0, 0.625, 0.25, 0.375, 0.25, 0.375, 0.25, 0.625, 0.25, 0.625, 0.5, 0.375, 0.5, 0.375, 0.5, 0.625, 0.5, 0.625, 0.75, 0.375, 0.75, 0.375, 0.75, 0.625, 0.75, 0.625, 1.0, 0.375, 1.0, 0.125, 0.5, 0.375, 0.5, 0.375, 0.75, 0.125, 0.75, 0.625, 0.5, 0.875, 0.5, 0.875, 0.75, 0.625, 0.75])
me_cube_018.materials.append(mat_black_010)
me_cube_018.use_remesh_fix_poles = True
me_cube_018.use_remesh_preserve_attributes = False
me_cube_018.update()
me_cube_019 = bpy.data.meshes.new('Cube.019')
me_cube_019.from_pydata([(-1.0, -1.0, -1.0), (-1.0, -1.0, 1.0), (-1.0, 1.0, -1.0), (-1.0, 1.0, 1.0), (1.0, -1.0, -1.0), (1.0, -1.0, 1.0), (1.0, 1.0, -1.0), (1.0, 1.0, 1.0)], [], [(0, 1, 3, 2), (2, 3, 7, 6), (6, 7, 5, 4), (4, 5, 1, 0), (2, 6, 4, 0), (7, 3, 1, 5)])
_uv = me_cube_019.uv_layers.new(name='UVMap')
_uv.uv.foreach_set('vector', [0.375, 0.0, 0.625, 0.0, 0.625, 0.25, 0.375, 0.25, 0.375, 0.25, 0.625, 0.25, 0.625, 0.5, 0.375, 0.5, 0.375, 0.5, 0.625, 0.5, 0.625, 0.75, 0.375, 0.75, 0.375, 0.75, 0.625, 0.75, 0.625, 1.0, 0.375, 1.0, 0.125, 0.5, 0.375, 0.5, 0.375, 0.75, 0.125, 0.75, 0.625, 0.5, 0.875, 0.5, 0.875, 0.75, 0.625, 0.75])
me_cube_019.materials.append(mat_black_011)
me_cube_019.use_remesh_fix_poles = True
me_cube_019.use_remesh_preserve_attributes = False
me_cube_019.update()
me_cube_020 = bpy.data.meshes.new('Cube.020')
me_cube_020.from_pydata([(-1.0, -1.0, -1.0), (-1.0, -1.0, 1.0), (-1.0, 1.0, -1.0), (-1.0, 1.0, 1.0), (1.0, -1.0, -1.0), (1.0, -1.0, 1.0), (1.0, 1.0, -1.0), (1.0, 1.0, 1.0)], [], [(0, 1, 3, 2), (2, 3, 7, 6), (6, 7, 5, 4), (4, 5, 1, 0), (2, 6, 4, 0), (7, 3, 1, 5)])
_uv = me_cube_020.uv_layers.new(name='UVMap')
_uv.uv.foreach_set('vector', [0.375, 0.0, 0.625, 0.0, 0.625, 0.25, 0.375, 0.25, 0.375, 0.25, 0.625, 0.25, 0.625, 0.5, 0.375, 0.5, 0.375, 0.5, 0.625, 0.5, 0.625, 0.75, 0.375, 0.75, 0.375, 0.75, 0.625, 0.75, 0.625, 1.0, 0.375, 1.0, 0.125, 0.5, 0.375, 0.5, 0.375, 0.75, 0.125, 0.75, 0.625, 0.5, 0.875, 0.5, 0.875, 0.75, 0.625, 0.75])
me_cube_020.materials.append(mat_black_012)
me_cube_020.use_remesh_fix_poles = True
me_cube_020.use_remesh_preserve_attributes = False
me_cube_020.update()
me_cube_021 = bpy.data.meshes.new('Cube.021')
me_cube_021.from_pydata([(-1.0, -1.0, -1.0), (-1.0, -1.0, 1.0), (-1.0, 1.0, -1.0), (-1.0, 1.0, 1.0), (1.0, -1.0, -1.0), (1.0, -1.0, 1.0), (1.0, 1.0, -1.0), (1.0, 1.0, 1.0)], [], [(0, 1, 3, 2), (2, 3, 7, 6), (6, 7, 5, 4), (4, 5, 1, 0), (2, 6, 4, 0), (7, 3, 1, 5)])
_uv = me_cube_021.uv_layers.new(name='UVMap')
_uv.uv.foreach_set('vector', [0.375, 0.0, 0.625, 0.0, 0.625, 0.25, 0.375, 0.25, 0.375, 0.25, 0.625, 0.25, 0.625, 0.5, 0.375, 0.5, 0.375, 0.5, 0.625, 0.5, 0.625, 0.75, 0.375, 0.75, 0.375, 0.75, 0.625, 0.75, 0.625, 1.0, 0.375, 1.0, 0.125, 0.5, 0.375, 0.5, 0.375, 0.75, 0.125, 0.75, 0.625, 0.5, 0.875, 0.5, 0.875, 0.75, 0.625, 0.75])
me_cube_021.materials.append(mat_black_013)
me_cube_021.use_remesh_fix_poles = True
me_cube_021.use_remesh_preserve_attributes = False
me_cube_021.update()
me_cube_005 = bpy.data.meshes.new('Cube.005')
me_cube_005.from_pydata([(-1.0, -1.0, -1.0), (-1.0, -1.0, 1.0), (-1.0, 1.0, -1.0), (-1.0, 1.0, 1.0), (1.0, -1.0, -1.0), (1.0, -1.0, 1.0), (1.0, 1.0, -1.0), (1.0, 1.0, 1.0)], [], [(0, 1, 3, 2), (2, 3, 7, 6), (6, 7, 5, 4), (4, 5, 1, 0), (2, 6, 4, 0), (7, 3, 1, 5)])
_uv = me_cube_005.uv_layers.new(name='UVMap')
_uv.uv.foreach_set('vector', [0.375, 0.0, 0.625, 0.0, 0.625, 0.25, 0.375, 0.25, 0.375, 0.25, 0.625, 0.25, 0.625, 0.5, 0.375, 0.5, 0.375, 0.5, 0.625, 0.5, 0.625, 0.75, 0.375, 0.75, 0.375, 0.75, 0.625, 0.75, 0.625, 1.0, 0.375, 1.0, 0.125, 0.5, 0.375, 0.5, 0.375, 0.75, 0.125, 0.75, 0.625, 0.5, 0.875, 0.5, 0.875, 0.75, 0.625, 0.75])
me_cube_005.materials.append(mat_black)
me_cube_005.use_remesh_fix_poles = True
me_cube_005.use_remesh_preserve_attributes = False
me_cube_005.update()
me_cube_006 = bpy.data.meshes.new('Cube.006')
me_cube_006.from_pydata([(-1.0, -1.0, -1.0), (-1.0, -1.0, 1.0), (-1.0, 1.0, -1.0), (-1.0, 1.0, 1.0), (1.0, -1.0, -1.0), (1.0, -1.0, 1.0), (1.0, 1.0, -1.0), (1.0, 1.0, 1.0)], [], [(0, 1, 3, 2), (2, 3, 7, 6), (6, 7, 5, 4), (4, 5, 1, 0), (2, 6, 4, 0), (7, 3, 1, 5)])
_uv = me_cube_006.uv_layers.new(name='UVMap')
_uv.uv.foreach_set('vector', [0.375, 0.0, 0.625, 0.0, 0.625, 0.25, 0.375, 0.25, 0.375, 0.25, 0.625, 0.25, 0.625, 0.5, 0.375, 0.5, 0.375, 0.5, 0.625, 0.5, 0.625, 0.75, 0.375, 0.75, 0.375, 0.75, 0.625, 0.75, 0.625, 1.0, 0.375, 1.0, 0.125, 0.5, 0.375, 0.5, 0.375, 0.75, 0.125, 0.75, 0.625, 0.5, 0.875, 0.5, 0.875, 0.75, 0.625, 0.75])
me_cube_006.materials.append(mat_black)
me_cube_006.use_remesh_fix_poles = True
me_cube_006.use_remesh_preserve_attributes = False
me_cube_006.update()
me_cube_007 = bpy.data.meshes.new('Cube.007')
me_cube_007.from_pydata([(-1.0, -1.0, -1.0), (-1.0, -1.0, 1.0), (-1.0, 1.0, -1.0), (-1.0, 1.0, 1.0), (1.0, -1.0, -1.0), (1.0, -1.0, 1.0), (1.0, 1.0, -1.0), (1.0, 1.0, 1.0)], [], [(0, 1, 3, 2), (2, 3, 7, 6), (6, 7, 5, 4), (4, 5, 1, 0), (2, 6, 4, 0), (7, 3, 1, 5)])
_uv = me_cube_007.uv_layers.new(name='UVMap')
_uv.uv.foreach_set('vector', [0.375, 0.0, 0.625, 0.0, 0.625, 0.25, 0.375, 0.25, 0.375, 0.25, 0.625, 0.25, 0.625, 0.5, 0.375, 0.5, 0.375, 0.5, 0.625, 0.5, 0.625, 0.75, 0.375, 0.75, 0.375, 0.75, 0.625, 0.75, 0.625, 1.0, 0.375, 1.0, 0.125, 0.5, 0.375, 0.5, 0.375, 0.75, 0.125, 0.75, 0.625, 0.5, 0.875, 0.5, 0.875, 0.75, 0.625, 0.75])
me_cube_007.materials.append(mat_black)
me_cube_007.use_remesh_fix_poles = True
me_cube_007.use_remesh_preserve_attributes = False
me_cube_007.update()

# ---- objects
ob_cube = bpy.data.objects.new('Cube', me_cube)
ob_camera = bpy.data.objects.new('Camera', cam_camera)
ob_cube_001 = bpy.data.objects.new('Cube.001', me_cube_001)
ob_portal_0_a = bpy.data.objects.new('portal_0_a', me_plane)
ob_portal_0_b = bpy.data.objects.new('portal_0_b', me_plane_002)
ob_cube_002 = bpy.data.objects.new('Cube.002', me_cube_002)
ob_cube_003 = bpy.data.objects.new('Cube.003', me_cube_003)
ob_cube_004 = bpy.data.objects.new('Cube.004', me_cube_004)
ob_cube_008 = bpy.data.objects.new('Cube.008', me_cube_008)
ob_cube_009 = bpy.data.objects.new('Cube.009', me_cube_009)
ob_cube_010 = bpy.data.objects.new('Cube.010', me_cube_010)
ob_cube_011 = bpy.data.objects.new('Cube.011', me_cube_011)
ob_cube_012 = bpy.data.objects.new('Cube.012', me_cube_012)
ob_cube_013 = bpy.data.objects.new('Cube.013', me_cube_013)
ob_cube_014 = bpy.data.objects.new('Cube.014', me_cube_014)
ob_cube_015 = bpy.data.objects.new('Cube.015', me_cube_015)
ob_cube_016 = bpy.data.objects.new('Cube.016', me_cube_016)
ob_cube_017 = bpy.data.objects.new('Cube.017', me_cube_017)
ob_cube_018 = bpy.data.objects.new('Cube.018', me_cube_018)
ob_cube_019 = bpy.data.objects.new('Cube.019', me_cube_019)
ob_cube_020 = bpy.data.objects.new('Cube.020', me_cube_020)
ob_cube_021 = bpy.data.objects.new('Cube.021', me_cube_021)
ob_cube_005 = bpy.data.objects.new('Cube.005', me_cube_005)
ob_cube_006 = bpy.data.objects.new('Cube.006', me_cube_006)
ob_cube_007 = bpy.data.objects.new('Cube.007', me_cube_007)

# ---- transforms, parenting, visibility, modifiers, constraints
ob_cube.location = (0.0, 0.0, 0.0)
ob_cube.scale = (10.0, 10.0, 0.25)
ob_cube.lock_rotations_4d = False
ob_cube.empty_display_type = 'ARROWS'
ob_cube.lineart.crease_threshold = 0.0
ob_camera.location = (19.38, -1.649, 6.962)
ob_camera.rotation_euler = (1.388, 0.02575, 1.481)
ob_camera.lock_rotations_4d = False
ob_camera.empty_display_type = 'ARROWS'
ob_camera.color = (0.0, 0.0, 0.0, 0.0)
ob_camera.display_type = 'WIRE'
ob_camera.lineart.crease_threshold = 0.0
ob_cube_001.location = (0.0, 32.0, 0.0)
ob_cube_001.scale = (10.0, 10.0, 0.25)
ob_cube_001.lock_rotations_4d = False
ob_cube_001.empty_display_type = 'ARROWS'
ob_cube_001.lineart.crease_threshold = 0.0
ob_portal_0_a.location = (0.0, 0.0, 4.0)
ob_portal_0_a.rotation_euler = (1.571, 0.0, 4.712)
ob_portal_0_a.scale = (7.75, 3.78, 1.0)
ob_portal_0_b.location = (0.0, 32.44, 4.0)
ob_portal_0_b.rotation_euler = (1.571, 0.0, 1.571)
ob_portal_0_b.scale = (7.75, 3.78, 1.0)
ob_cube_002.location = (0.0, -8.0, 4.0)
ob_cube_002.scale = (0.25, 0.25, 4.0)
ob_cube_003.location = (0.0, 8.0, 4.0)
ob_cube_003.scale = (0.25, 0.25, 4.0)
ob_cube_004.location = (0.0, 0.0, 8.0)
ob_cube_004.rotation_euler = (1.571, 0.0, 0.0)
ob_cube_004.scale = (0.25, 0.25, 8.25)
ob_cube_008.location = (9.314, 0.0, 1.25)
ob_cube_009.location = (7.888, -4.146, 1.25)
ob_cube_009.rotation_euler = (0.0, -0.0, -0.2191)
ob_cube_010.location = (7.195, 5.236, 1.25)
ob_cube_010.rotation_euler = (0.0, -0.0, 2.088)
ob_cube_011.location = (-5.683, 3.624, 1.25)
ob_cube_011.rotation_euler = (0.0, -0.0, 2.088)
ob_cube_011.scale = (0.7635, 0.93, 1.0)
ob_cube_012.location = (-4.99, -2.654, 1.25)
ob_cube_012.rotation_euler = (0.0, -0.0, -0.2191)
ob_cube_012.scale = (0.9869, 0.6883, 1.0)
ob_cube_013.location = (-3.564, 0.1202, 1.25)
ob_cube_013.scale = (1.0, 0.6691, 1.0)
ob_cube_014.location = (6.918, 29.89, 1.25)
ob_cube_014.scale = (1.0, 0.6691, 1.0)
ob_cube_015.location = (6.412, 25.27, 1.25)
ob_cube_015.rotation_euler = (0.0, -0.0, -2.013)
ob_cube_015.scale = (0.9869, 0.6883, 1.0)
ob_cube_016.location = (7.165, 37.54, 1.25)
ob_cube_016.rotation_euler = (0.0, -0.0, 1.664)
ob_cube_016.scale = (0.7635, 0.93, 1.0)
ob_cube_017.location = (7.068, 34.25, 1.25)
ob_cube_017.scale = (1.0, 0.6691, 1.0)
ob_cube_018.location = (-4.856, 30.15, 1.25)
ob_cube_018.rotation_euler = (0.0, 0.0, -0.4643)
ob_cube_018.scale = (0.47, 0.6691, 1.0)
ob_cube_019.location = (-4.718, 37.06, 1.25)
ob_cube_019.rotation_euler = (0.0, 0.0, -0.4643)
ob_cube_019.scale = (1.0, 0.6691, 1.0)
ob_cube_020.location = (-5.504, 26.27, 1.25)
ob_cube_020.rotation_euler = (0.0, 0.0, 0.363)
ob_cube_020.scale = (1.0, 0.6691, 1.0)
ob_cube_021.location = (-4.651, 33.59, 1.25)
ob_cube_021.rotation_euler = (0.0, 0.0, 0.02443)
ob_cube_021.scale = (1.0, 0.6691, 1.0)
ob_cube_005.location = (0.0, 24.43, 4.0)
ob_cube_005.scale = (0.25, 0.25, 4.0)
ob_cube_006.location = (0.0, 40.43, 4.0)
ob_cube_006.scale = (0.25, 0.25, 4.0)
ob_cube_007.location = (0.0, 32.43, 8.0)
ob_cube_007.rotation_euler = (1.571, 0.0, 0.0)
ob_cube_007.scale = (0.25, 0.25, 8.25)

# ---- collection membership
col_collection.objects.link(ob_cube)
col_collection.objects.link(ob_camera)
col_collection.objects.link(ob_cube_001)
col_collection.objects.link(ob_portal_0_a)
col_collection.objects.link(ob_portal_0_b)
col_gate.objects.link(ob_cube_002)
col_gate.objects.link(ob_cube_003)
col_gate.objects.link(ob_cube_004)
col_gate.objects.link(ob_cube_008)
col_gate.objects.link(ob_cube_009)
col_gate.objects.link(ob_cube_010)
col_gate.objects.link(ob_cube_011)
col_gate.objects.link(ob_cube_012)
col_gate.objects.link(ob_cube_013)
col_gate.objects.link(ob_cube_014)
col_gate.objects.link(ob_cube_015)
col_gate.objects.link(ob_cube_016)
col_gate.objects.link(ob_cube_017)
col_gate.objects.link(ob_cube_018)
col_gate.objects.link(ob_cube_019)
col_gate.objects.link(ob_cube_020)
col_gate.objects.link(ob_cube_021)
col_gate_001.objects.link(ob_cube_005)
col_gate_001.objects.link(ob_cube_006)
col_gate_001.objects.link(ob_cube_007)

# ---- scene / render settings (as saved in the file)
scene.camera = ob_camera
scene.frame_start = 1; scene.frame_end = 250; scene.frame_set(1)
scene.render.engine = 'BLENDER_EEVEE_NEXT'
scene.cycles.sampling_pattern = 'TABULATED_SOBOL'
scene.cycles.use_light_tree = False
scene.view_settings.view_transform = 'Filmic'
bpy.context.view_layer.update()

# ---- added for rendering (the .blend has no usable light): sun
light_auto_sun = bpy.data.lights.new('AutoSun', 'SUN')
light_auto_sun.energy = 3.0
light_auto_sun.angle = 0.0523599
ob_auto_sun = bpy.data.objects.new('AutoSun', light_auto_sun)
scene.collection.objects.link(ob_auto_sun)
ob_auto_sun.rotation_euler = (0.872665, 0.174533, 0.523599)
bpy.context.view_layer.update()
